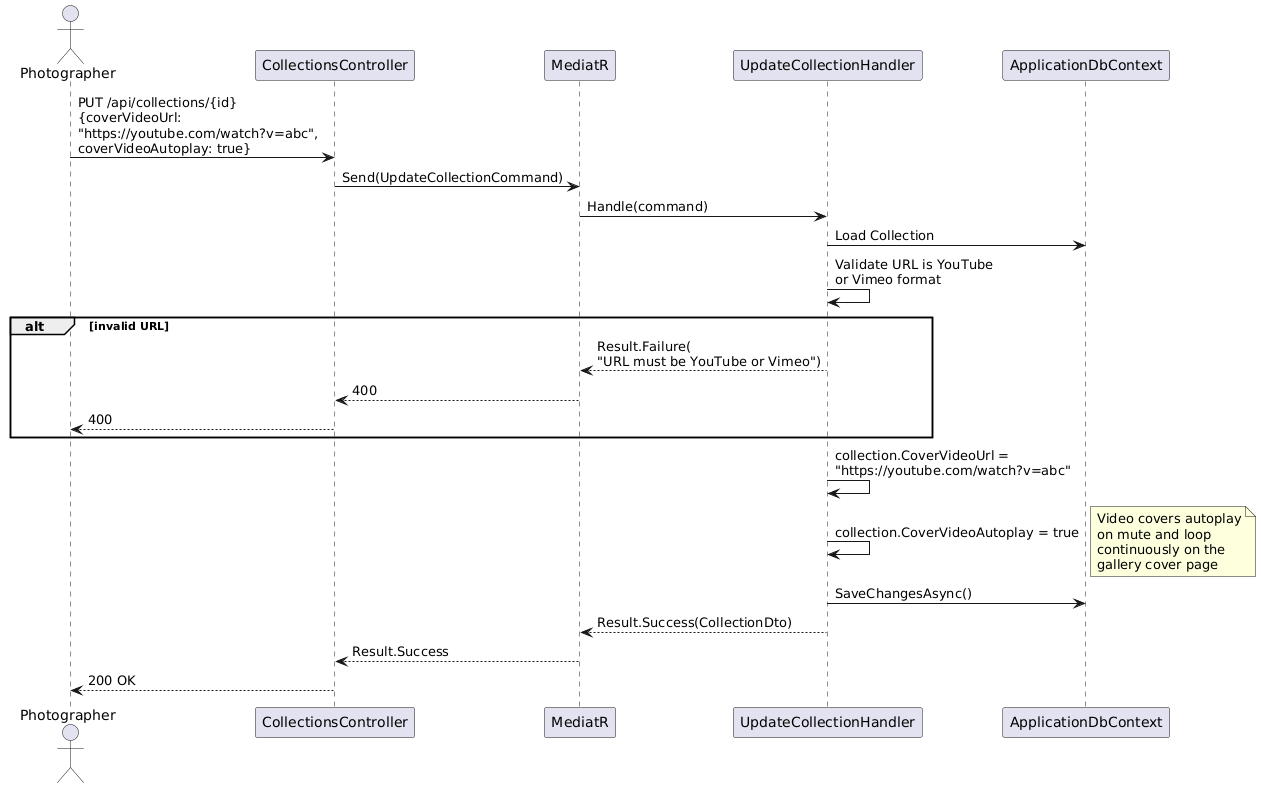

The diagram above was rendered by PlantUML. Its source (embedded in the PNG):
@startuml
actor Photographer as P
participant "CollectionsController" as CC
participant "MediatR" as M
participant "UpdateCollectionHandler" as UCH
participant "ApplicationDbContext" as DB

P -> CC : PUT /api/collections/{id}\n{coverVideoUrl:\n"https://youtube.com/watch?v=abc",\ncoverVideoAutoplay: true}
CC -> M : Send(UpdateCollectionCommand)
M -> UCH : Handle(command)

UCH -> DB : Load Collection
UCH -> UCH : Validate URL is YouTube\nor Vimeo format
alt invalid URL
  UCH --> M : Result.Failure(\n"URL must be YouTube or Vimeo")
  M --> CC : 400
  CC --> P : 400
end

UCH -> UCH : collection.CoverVideoUrl =\n"https://youtube.com/watch?v=abc"
UCH -> UCH : collection.CoverVideoAutoplay = true
note right
  Video covers autoplay
  on mute and loop
  continuously on the
  gallery cover page
end note

UCH -> DB : SaveChangesAsync()
UCH --> M : Result.Success(CollectionDto)
M --> CC : Result.Success
CC --> P : 200 OK
@enduml